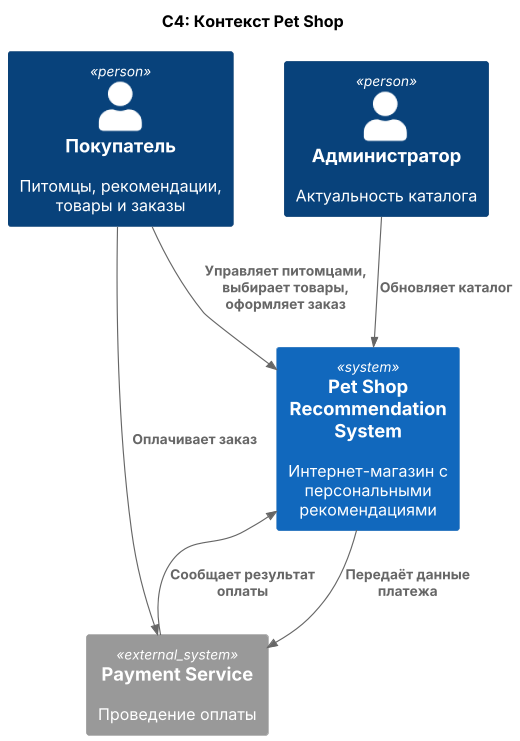

The diagram above was rendered by PlantUML. Its source (embedded in the PNG):
@startuml c4_context
skinparamlocked dpi 110
!include <C4/C4_Context>
title C4: Контекст Pet Shop

Person(buyer, "Покупатель", "Питомцы, рекомендации, товары и заказы")
Person(admin, "Администратор", "Актуальность каталога")
System(shop, "Pet Shop Recommendation System", "Интернет-магазин с персональными рекомендациями")
System_Ext(pay, "Payment Service", "Проведение оплаты")

Rel(buyer, shop, "Управляет питомцами, выбирает товары, оформляет заказ")
Rel(admin, shop, "Обновляет каталог")
Rel(buyer, pay, "Оплачивает заказ")
Rel(shop, pay, "Передаёт данные платежа")
Rel_U(pay, shop, "Сообщает результат оплаты")
@enduml